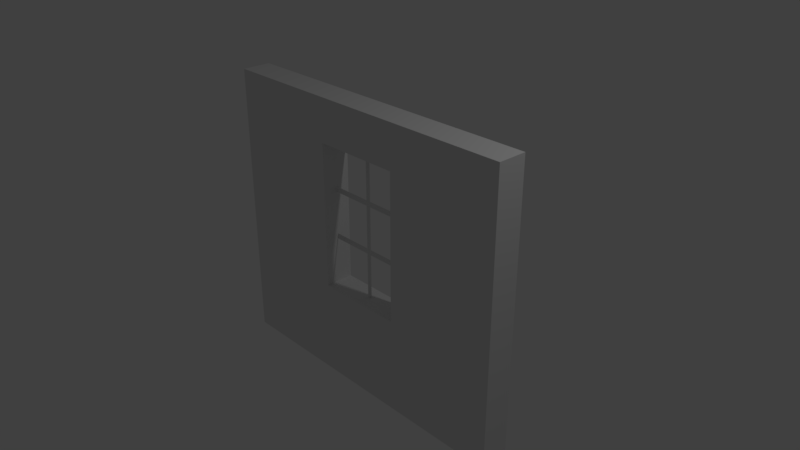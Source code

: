 # Source: wallWindow.blend  (saved by Blender 2.78.0; exported with 4.5.12 LTS)
import bpy
from mathutils import Matrix  # noqa: F401  (used for matrix-valued properties, if any)

bpy.ops.wm.read_factory_settings(use_empty=True)
scene = bpy.context.scene
scene.name = 'Scene'

# ---- collections
col_collection_1 = bpy.data.collections.new('Collection 1'); scene.collection.children.link(col_collection_1)

# ---- materials (node trees are filled in below, after node groups)
mat_woodmaterial = bpy.data.materials.new('WoodMaterial')
mat_woodmaterial.alpha_threshold = 0.0
mat_woodmaterial.use_transparent_shadow = False
mat_woodmaterial.roughness = 0.5
mat_material = bpy.data.materials.new('Material')
mat_material.alpha_threshold = 0.0
mat_material.use_transparent_shadow = False
mat_material.roughness = 0.5
mat_material.line_color = (0.0, 0.0, 0.0, 1.0)

# ---- material node trees

# ---- world
world_world = bpy.data.worlds.new('World'); scene.world = world_world
world_world.color = (0.05088, 0.05088, 0.05088)
world_world.use_sun_shadow = False
world_world.sun_shadow_jitter_overblur = 0.0
world_world.cycles.sampling_method = 'MANUAL'

# ---- cameras
cam_camera = bpy.data.cameras.new('Camera')
cam_camera.clip_end = 100.0
cam_camera.lens = 35.0
cam_camera.sensor_width = 32.0
cam_camera.sensor_height = 18.0
cam_camera.ortho_scale = 7.314
cam_camera.dof.focus_distance = 0.0
cam_camera.dof.aperture_fstop = 128.0

# ---- lights
light_lamp = bpy.data.lights.new('Lamp', 'POINT')
light_lamp.transmission_factor = 0.0
light_lamp.cutoff_distance = 30.0
light_lamp.energy = 100.0
light_lamp.shadow_buffer_clip_start = 1.001
light_lamp.shadow_soft_size = 0.1
light_lamp.shadow_maximum_resolution = 0.006
light_lamp.use_absolute_resolution = True

# ---- meshes
me_plane = bpy.data.meshes.new('Plane')
me_plane.from_pydata([(-1.0, -1.0, 0.0), (1.0, -1.0, 0.0), (-1.0, 1.0, 0.0), (1.0, 1.0, 0.0), (-1.0, 0.3524, -1.024e-09), (-1.0, -0.3714, 2.048e-09), (1.0, -0.3714, 2.048e-09), (1.0, 0.3524, -1.024e-09), (-1.0, 0.2799, -9.086e-09), (-1.0, -0.2989, 1.011e-08), (1.0, -0.2989, 1.011e-08), (1.0, 0.2799, -9.086e-09), (-19.13, 0.3524, -1.024e-09), (-19.13, -0.3714, 2.048e-09), (19.13, -0.3714, 2.048e-09), (19.13, 0.3524, -1.024e-09), (-19.13, 0.2799, -9.086e-09), (-19.13, -0.2989, 1.011e-08), (19.13, -0.2989, 1.011e-08), (19.13, 0.2799, -9.086e-09)], [], [(4, 7, 3, 2), (0, 1, 6, 5), (8, 11, 7, 4), (5, 6, 10, 9), (9, 10, 11, 8), (7, 11, 19, 15), (5, 9, 17, 13), (10, 6, 14, 18), (8, 4, 12, 16)])
me_plane.materials.append(mat_woodmaterial)
me_plane.use_remesh_preserve_volume = False
me_plane.use_remesh_preserve_attributes = False
me_plane.use_mirror_vertex_groups = False
me_plane.update()
me_cube = bpy.data.meshes.new('Cube')
me_cube.from_pydata([(2.25, 0.2, -2.0), (2.25, -0.2, -2.0), (-2.25, -0.2, -2.0), (-2.25, 0.2, -2.0), (2.25, 0.2, 2.0), (2.25, -0.2, 2.0), (-2.25, -0.2, 2.0), (-2.25, 0.2, 2.0), (1.211, 0.2, -2.0), (-1.211, 0.2, -2.0), (1.211, -0.2, -2.0), (-1.211, -0.2, -2.0), (1.211, 0.2, 2.0), (-1.211, 0.2, 2.0), (1.211, -0.2, 2.0), (-1.211, -0.2, 2.0), (0.6213, 0.2, -0.6548), (-0.6213, 0.2, -0.6548), (0.6213, -0.2, -0.6548), (-0.6213, -0.2, -0.6548), (0.6213, 0.2, 1.398), (-0.6213, 0.2, 1.398), (0.6213, -0.2, 1.398), (-0.6213, -0.2, 1.398), (-0.6881, -0.2, -0.7394), (-0.6881, -0.2, 1.462), (0.6881, -0.2, 1.462), (0.6881, -0.2, -0.7394), (-0.6881, 0.2, 1.462), (-0.6881, 0.2, -0.7394), (0.6881, 0.2, 1.462), (0.6881, 0.2, -0.7394)], [], [(9, 11, 2, 3), (13, 7, 6, 15), (0, 4, 5, 1), (11, 15, 6, 2), (2, 6, 7, 3), (13, 9, 3, 7), (4, 0, 8, 12), (29, 28, 21, 17), (1, 5, 14, 10), (25, 24, 19, 23), (4, 12, 14, 5), (12, 13, 15, 14), (0, 1, 10, 8), (8, 10, 11, 9), (26, 25, 23, 22), (28, 30, 20, 21), (24, 27, 18, 19), (31, 29, 17, 16), (27, 26, 22, 18), (30, 31, 16, 20), (17, 19, 18, 16), (17, 21, 23, 19), (16, 18, 22, 20), (21, 20, 22, 23), (10, 14, 26, 27), (11, 10, 27, 24), (14, 15, 25, 26), (15, 11, 24, 25), (12, 8, 31, 30), (8, 9, 29, 31), (13, 12, 30, 28), (9, 13, 28, 29)])
me_cube.polygons.foreach_set('material_index', [0, 0, 0, 0, 0, 0, 0, 1, 0, 1, 0, 0, 0, 0, 1, 1, 1, 1, 1, 1, 1, 1, 1, 1, 0, 0, 0, 0, 0, 0, 0, 0])
_uv = me_cube.uv_layers.new(name='UVMap')
_uv.uv.foreach_set('vector', [0.231, 0.0, 0.231, 0.0, 1.397e-07, 0.0, 3.632e-07, 0.0, 0.231, 1.0, 2.514e-07, 1.0, 0.0, 1.0, 0.231, 1.0, 1.0, 0.0, 1.0, 1.0, 1.0, 1.0, 1.0, 0.0, 0.231, 0.0, 0.231, 1.0, 0.0, 1.0, 1.397e-07, 0.0, 1.397e-07, 0.0, 0.0, 1.0, 2.514e-07, 1.0, 3.632e-07, 0.0, 0.231, 1.0, 0.231, 0.0, 3.632e-07, 0.0, 2.514e-07, 1.0, 1.0, 1.0, 1.0, 0.0, 0.769, 0.0, 0.769, 1.0, 0.3471, 0.3152, 0.3471, 0.8655, 0.3619, 0.8496, 0.3619, 0.3363, 1.0, 0.0, 1.0, 1.0, 0.769, 1.0, 0.769, 0.0, 0.3471, 0.8655, 0.3471, 0.3152, 0.3619, 0.3363, 0.3619, 0.8496, 1.0, 1.0, 0.769, 1.0, 0.769, 1.0, 1.0, 1.0, 0.769, 1.0, 0.231, 1.0, 0.231, 1.0, 0.769, 1.0, 1.0, 0.0, 1.0, 0.0, 0.769, 0.0, 0.769, 0.0, 0.769, 0.0, 0.769, 0.0, 0.231, 0.0, 0.231, 0.0, 0.6529, 0.8655, 0.3471, 0.8655, 0.3619, 0.8496, 0.6381, 0.8496, 0.3471, 0.8655, 0.6529, 0.8655, 0.6381, 0.8496, 0.3619, 0.8496, 0.3471, 0.3152, 0.6529, 0.3152, 0.6381, 0.3363, 0.3619, 0.3363, 0.6529, 0.3152, 0.3471, 0.3152, 0.3619, 0.3363, 0.6381, 0.3363, 0.6529, 0.3152, 0.6529, 0.8655, 0.6381, 0.8496, 0.6381, 0.3363, 0.6529, 0.8655, 0.6529, 0.3152, 0.6381, 0.3363, 0.6381, 0.8496, 0.3619, 0.3363, 0.3619, 0.3363, 0.6381, 0.3363, 0.6381, 0.3363, 0.3619, 0.3363, 0.3619, 0.8496, 0.3619, 0.8496, 0.3619, 0.3363, 0.6381, 0.3363, 0.6381, 0.3363, 0.6381, 0.8496, 0.6381, 0.8496, 0.3619, 0.8496, 0.6381, 0.8496, 0.6381, 0.8496, 0.3619, 0.8496, 0.769, 0.0, 0.769, 1.0, 0.6529, 0.8655, 0.6529, 0.3152, 0.231, 0.0, 0.769, 0.0, 0.6529, 0.3152, 0.3471, 0.3152, 0.769, 1.0, 0.231, 1.0, 0.3471, 0.8655, 0.6529, 0.8655, 0.231, 1.0, 0.231, 0.0, 0.3471, 0.3152, 0.3471, 0.8655, 0.769, 1.0, 0.769, 0.0, 0.6529, 0.3152, 0.6529, 0.8655, 0.769, 0.0, 0.231, 0.0, 0.3471, 0.3152, 0.6529, 0.3152, 0.231, 1.0, 0.769, 1.0, 0.6529, 0.8655, 0.3471, 0.8655, 0.231, 0.0, 0.231, 1.0, 0.3471, 0.8655, 0.3471, 0.3152])
me_cube.materials.append(mat_material)
me_cube.materials.append(mat_woodmaterial)
me_cube.use_remesh_preserve_volume = False
me_cube.use_remesh_preserve_attributes = False
me_cube.use_mirror_vertex_groups = False
me_cube.update()

# ---- objects
ob_plane = bpy.data.objects.new('Plane', me_plane)
ob_cube = bpy.data.objects.new('Cube', me_cube)
ob_lamp = bpy.data.objects.new('Lamp', light_lamp)
ob_camera = bpy.data.objects.new('Camera', cam_camera)

# ---- transforms, parenting, visibility, modifiers, constraints
ob_plane.location = (0.0, 0.0, 0.3786)
ob_plane.rotation_euler = (1.571, -0.0, 0.0)
ob_plane.scale = (0.03339, 1.047, 0.8503)
ob_plane.lineart.crease_threshold = 0.0
ob_cube.location = (0.0, 0.0, 0.0)
ob_cube.lock_rotations_4d = False
ob_cube.empty_display_type = 'ARROWS'
ob_cube.lineart.crease_threshold = 0.0
ob_lamp.location = (4.076, 1.005, 5.904)
ob_lamp.rotation_euler = (0.6503, 0.05522, 1.866)
ob_lamp.lock_rotations_4d = False
ob_lamp.empty_display_type = 'ARROWS'
ob_lamp.color = (0.0, 0.0, 0.0, 0.0)
ob_lamp.lineart.crease_threshold = 0.0
ob_camera.location = (7.481, -6.508, 5.344)
ob_camera.rotation_euler = (1.109, 0.0, 0.8149)
ob_camera.lock_rotations_4d = False
ob_camera.empty_display_type = 'ARROWS'
ob_camera.color = (0.0, 0.0, 0.0, 0.0)
ob_camera.display_type = 'WIRE'
ob_camera.lineart.crease_threshold = 0.0

# ---- collection membership
col_collection_1.objects.link(ob_plane)
col_collection_1.objects.link(ob_cube)
col_collection_1.objects.link(ob_lamp)
col_collection_1.objects.link(ob_camera)

# ---- scene / render settings (as saved in the file)
scene.camera = ob_camera
scene.frame_start = 1; scene.frame_end = 250; scene.frame_set(1)
scene.render.engine = 'BLENDER_EEVEE_NEXT'
scene.render.resolution_percentage = 50
scene.render.dither_intensity = 0.0
scene.cycles.use_denoising = False
scene.cycles.samples = 128
scene.cycles.sampling_pattern = 'TABULATED_SOBOL'
scene.cycles.light_sampling_threshold = 0.0
scene.cycles.use_adaptive_sampling = False
scene.cycles.use_light_tree = False
scene.cycles.blur_glossy = 0.0
scene.cycles.sample_clamp_indirect = 0.0
scene.view_settings.view_transform = 'Standard'
bpy.context.view_layer.update()
